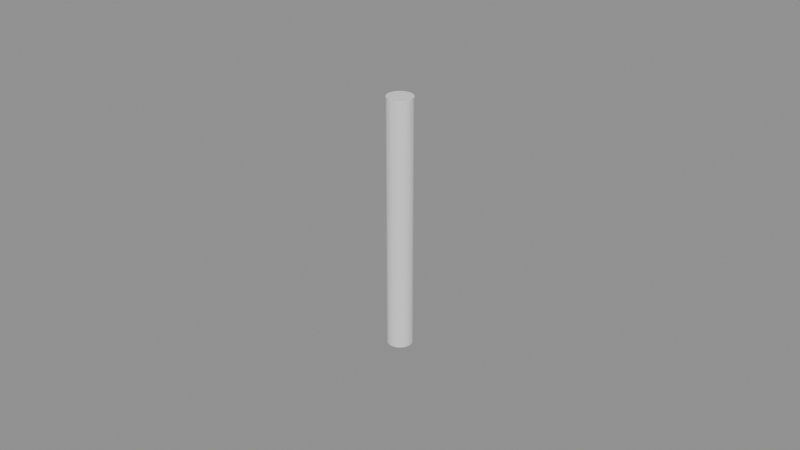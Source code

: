# Source: phantom.blend  (saved by Blender 4.5.92; exported with 4.5.12 LTS)
import bpy
from mathutils import Matrix  # noqa: F401  (used for matrix-valued properties, if any)

bpy.ops.wm.read_factory_settings(use_empty=True)
scene = bpy.context.scene
scene.name = 'US3D Phantom'

# ---- meshes
me_cylindergeometry = bpy.data.meshes.new('CylinderGeometry')
me_cylindergeometry.from_pydata([(0.0, 0.004, -0.04), (0.0, 0.004, 0.04), (9.816e-05, 0.003999, -0.04), (9.816e-05, 0.003999, 0.04), (0.0001963, 0.003995, -0.04), (0.0001963, 0.003995, 0.04), (0.0002943, 0.003989, -0.04), (0.0002943, 0.003989, 0.04), (0.0003921, 0.003981, -0.04), (0.0003921, 0.003981, 0.04), (0.0004896, 0.00397, -0.04), (0.0004896, 0.00397, 0.04), (0.0005869, 0.003957, -0.04), (0.0005869, 0.003957, 0.04), (0.0006838, 0.003941, -0.04), (0.0006838, 0.003941, 0.04), (0.0007804, 0.003923, -0.04), (0.0007804, 0.003923, 0.04), (0.0008764, 0.003903, -0.04), (0.0008764, 0.003903, 0.04), (0.0009719, 0.00388, -0.04), (0.0009719, 0.00388, 0.04), (0.001067, 0.003855, -0.04), (0.001067, 0.003855, 0.04), (0.001161, 0.003828, -0.04), (0.001161, 0.003828, 0.04), (0.001255, 0.003798, -0.04), (0.001255, 0.003798, 0.04), (0.001348, 0.003766, -0.04), (0.001348, 0.003766, 0.04), (0.00144, 0.003732, -0.04), (0.00144, 0.003732, 0.04), (0.001531, 0.003696, -0.04), (0.001531, 0.003696, 0.04), (0.001621, 0.003657, -0.04), (0.001621, 0.003657, 0.04), (0.00171, 0.003616, -0.04), (0.00171, 0.003616, 0.04), (0.001798, 0.003573, -0.04), (0.001798, 0.003573, 0.04), (0.001886, 0.003528, -0.04), (0.001886, 0.003528, 0.04), (0.001972, 0.00348, -0.04), (0.001972, 0.00348, 0.04), (0.002056, 0.003431, -0.04), (0.002056, 0.003431, 0.04), (0.00214, 0.003379, -0.04), (0.00214, 0.003379, 0.04), (0.002222, 0.003326, -0.04), (0.002222, 0.003326, 0.04), (0.002303, 0.00327, -0.04), (0.002303, 0.00327, 0.04), (0.002383, 0.003213, -0.04), (0.002383, 0.003213, 0.04), (0.002461, 0.003153, -0.04), (0.002461, 0.003153, 0.04), (0.002538, 0.003092, -0.04), (0.002538, 0.003092, 0.04), (0.002613, 0.003029, -0.04), (0.002613, 0.003029, 0.04), (0.002686, 0.002964, -0.04), (0.002686, 0.002964, 0.04), (0.002758, 0.002897, -0.04), (0.002758, 0.002897, 0.04), (0.002828, 0.002828, -0.04), (0.002828, 0.002828, 0.04), (0.002897, 0.002758, -0.04), (0.002897, 0.002758, 0.04), (0.002964, 0.002686, -0.04), (0.002964, 0.002686, 0.04), (0.003029, 0.002613, -0.04), (0.003029, 0.002613, 0.04), (0.003092, 0.002538, -0.04), (0.003092, 0.002538, 0.04), (0.003153, 0.002461, -0.04), (0.003153, 0.002461, 0.04), (0.003213, 0.002383, -0.04), (0.003213, 0.002383, 0.04), (0.00327, 0.002303, -0.04), (0.00327, 0.002303, 0.04), (0.003326, 0.002222, -0.04), (0.003326, 0.002222, 0.04), (0.003379, 0.00214, -0.04), (0.003379, 0.00214, 0.04), (0.003431, 0.002056, -0.04), (0.003431, 0.002056, 0.04), (0.00348, 0.001972, -0.04), (0.00348, 0.001972, 0.04), (0.003528, 0.001886, -0.04), (0.003528, 0.001886, 0.04), (0.003573, 0.001798, -0.04), (0.003573, 0.001798, 0.04), (0.003616, 0.00171, -0.04), (0.003616, 0.00171, 0.04), (0.003657, 0.001621, -0.04), (0.003657, 0.001621, 0.04), (0.003696, 0.001531, -0.04), (0.003696, 0.001531, 0.04), (0.003732, 0.00144, -0.04), (0.003732, 0.00144, 0.04), (0.003766, 0.001348, -0.04), (0.003766, 0.001348, 0.04), (0.003798, 0.001255, -0.04), (0.003798, 0.001255, 0.04), (0.003828, 0.001161, -0.04), (0.003828, 0.001161, 0.04), (0.003855, 0.001067, -0.04), (0.003855, 0.001067, 0.04), (0.00388, 0.0009719, -0.04), (0.00388, 0.0009719, 0.04), (0.003903, 0.0008764, -0.04), (0.003903, 0.0008764, 0.04), (0.003923, 0.0007804, -0.04), (0.003923, 0.0007804, 0.04), (0.003941, 0.0006838, -0.04), (0.003941, 0.0006838, 0.04), (0.003957, 0.0005869, -0.04), (0.003957, 0.0005869, 0.04), (0.00397, 0.0004896, -0.04), (0.00397, 0.0004896, 0.04), (0.003981, 0.0003921, -0.04), (0.003981, 0.0003921, 0.04), (0.003989, 0.0002943, -0.04), (0.003989, 0.0002943, 0.04), (0.003995, 0.0001963, -0.04), (0.003995, 0.0001963, 0.04), (0.003999, 9.816e-05, -0.04), (0.003999, 9.816e-05, 0.04), (0.004, 0.0, -0.04), (0.004, 0.0, 0.04), (0.003999, -9.816e-05, -0.04), (0.003999, -9.816e-05, 0.04), (0.003995, -0.0001963, -0.04), (0.003995, -0.0001963, 0.04), (0.003989, -0.0002943, -0.04), (0.003989, -0.0002943, 0.04), (0.003981, -0.0003921, -0.04), (0.003981, -0.0003921, 0.04), (0.00397, -0.0004896, -0.04), (0.00397, -0.0004896, 0.04), (0.003957, -0.0005869, -0.04), (0.003957, -0.0005869, 0.04), (0.003941, -0.0006838, -0.04), (0.003941, -0.0006838, 0.04), (0.003923, -0.0007804, -0.04), (0.003923, -0.0007804, 0.04), (0.003903, -0.0008764, -0.04), (0.003903, -0.0008764, 0.04), (0.00388, -0.0009719, -0.04), (0.00388, -0.0009719, 0.04), (0.003855, -0.001067, -0.04), (0.003855, -0.001067, 0.04), (0.003828, -0.001161, -0.04), (0.003828, -0.001161, 0.04), (0.003798, -0.001255, -0.04), (0.003798, -0.001255, 0.04), (0.003766, -0.001348, -0.04), (0.003766, -0.001348, 0.04), (0.003732, -0.00144, -0.04), (0.003732, -0.00144, 0.04), (0.003696, -0.001531, -0.04), (0.003696, -0.001531, 0.04), (0.003657, -0.001621, -0.04), (0.003657, -0.001621, 0.04), (0.003616, -0.00171, -0.04), (0.003616, -0.00171, 0.04), (0.003573, -0.001798, -0.04), (0.003573, -0.001798, 0.04), (0.003528, -0.001886, -0.04), (0.003528, -0.001886, 0.04), (0.00348, -0.001972, -0.04), (0.00348, -0.001972, 0.04), (0.003431, -0.002056, -0.04), (0.003431, -0.002056, 0.04), (0.003379, -0.00214, -0.04), (0.003379, -0.00214, 0.04), (0.003326, -0.002222, -0.04), (0.003326, -0.002222, 0.04), (0.00327, -0.002303, -0.04), (0.00327, -0.002303, 0.04), (0.003213, -0.002383, -0.04), (0.003213, -0.002383, 0.04), (0.003153, -0.002461, -0.04), (0.003153, -0.002461, 0.04), (0.003092, -0.002538, -0.04), (0.003092, -0.002538, 0.04), (0.003029, -0.002613, -0.04), (0.003029, -0.002613, 0.04), (0.002964, -0.002686, -0.04), (0.002964, -0.002686, 0.04), (0.002897, -0.002758, -0.04), (0.002897, -0.002758, 0.04), (0.002828, -0.002828, -0.04), (0.002828, -0.002828, 0.04), (0.002758, -0.002897, -0.04), (0.002758, -0.002897, 0.04), (0.002686, -0.002964, -0.04), (0.002686, -0.002964, 0.04), (0.002613, -0.003029, -0.04), (0.002613, -0.003029, 0.04), (0.002538, -0.003092, -0.04), (0.002538, -0.003092, 0.04), (0.002461, -0.003153, -0.04), (0.002461, -0.003153, 0.04), (0.002383, -0.003213, -0.04), (0.002383, -0.003213, 0.04), (0.002303, -0.00327, -0.04), (0.002303, -0.00327, 0.04), (0.002222, -0.003326, -0.04), (0.002222, -0.003326, 0.04), (0.00214, -0.003379, -0.04), (0.00214, -0.003379, 0.04), (0.002056, -0.003431, -0.04), (0.002056, -0.003431, 0.04), (0.001972, -0.00348, -0.04), (0.001972, -0.00348, 0.04), (0.001886, -0.003528, -0.04), (0.001886, -0.003528, 0.04), (0.001798, -0.003573, -0.04), (0.001798, -0.003573, 0.04), (0.00171, -0.003616, -0.04), (0.00171, -0.003616, 0.04), (0.001621, -0.003657, -0.04), (0.001621, -0.003657, 0.04), (0.001531, -0.003696, -0.04), (0.001531, -0.003696, 0.04), (0.00144, -0.003732, -0.04), (0.00144, -0.003732, 0.04), (0.001348, -0.003766, -0.04), (0.001348, -0.003766, 0.04), (0.001255, -0.003798, -0.04), (0.001255, -0.003798, 0.04), (0.001161, -0.003828, -0.04), (0.001161, -0.003828, 0.04), (0.001067, -0.003855, -0.04), (0.001067, -0.003855, 0.04), (0.0009719, -0.00388, -0.04), (0.0009719, -0.00388, 0.04), (0.0008764, -0.003903, -0.04), (0.0008764, -0.003903, 0.04), (0.0007804, -0.003923, -0.04), (0.0007804, -0.003923, 0.04), (0.0006838, -0.003941, -0.04), (0.0006838, -0.003941, 0.04), (0.0005869, -0.003957, -0.04), (0.0005869, -0.003957, 0.04), (0.0004896, -0.00397, -0.04), (0.0004896, -0.00397, 0.04), (0.0003921, -0.003981, -0.04), (0.0003921, -0.003981, 0.04), (0.0002943, -0.003989, -0.04), (0.0002943, -0.003989, 0.04), (0.0001963, -0.003995, -0.04), (0.0001963, -0.003995, 0.04), (9.816e-05, -0.003999, -0.04), (9.816e-05, -0.003999, 0.04), (0.0, -0.004, -0.04), (0.0, -0.004, 0.04), (-9.816e-05, -0.003999, -0.04), (-9.816e-05, -0.003999, 0.04), (-0.0001963, -0.003995, -0.04), (-0.0001963, -0.003995, 0.04), (-0.0002943, -0.003989, -0.04), (-0.0002943, -0.003989, 0.04), (-0.0003921, -0.003981, -0.04), (-0.0003921, -0.003981, 0.04), (-0.0004896, -0.00397, -0.04), (-0.0004896, -0.00397, 0.04), (-0.0005869, -0.003957, -0.04), (-0.0005869, -0.003957, 0.04), (-0.0006838, -0.003941, -0.04), (-0.0006838, -0.003941, 0.04), (-0.0007804, -0.003923, -0.04), (-0.0007804, -0.003923, 0.04), (-0.0008764, -0.003903, -0.04), (-0.0008764, -0.003903, 0.04), (-0.0009719, -0.00388, -0.04), (-0.0009719, -0.00388, 0.04), (-0.001067, -0.003855, -0.04), (-0.001067, -0.003855, 0.04), (-0.001161, -0.003828, -0.04), (-0.001161, -0.003828, 0.04), (-0.001255, -0.003798, -0.04), (-0.001255, -0.003798, 0.04), (-0.001348, -0.003766, -0.04), (-0.001348, -0.003766, 0.04), (-0.00144, -0.003732, -0.04), (-0.00144, -0.003732, 0.04), (-0.001531, -0.003696, -0.04), (-0.001531, -0.003696, 0.04), (-0.001621, -0.003657, -0.04), (-0.001621, -0.003657, 0.04), (-0.00171, -0.003616, -0.04), (-0.00171, -0.003616, 0.04), (-0.001798, -0.003573, -0.04), (-0.001798, -0.003573, 0.04), (-0.001886, -0.003528, -0.04), (-0.001886, -0.003528, 0.04), (-0.001972, -0.00348, -0.04), (-0.001972, -0.00348, 0.04), (-0.002056, -0.003431, -0.04), (-0.002056, -0.003431, 0.04), (-0.00214, -0.003379, -0.04), (-0.00214, -0.003379, 0.04), (-0.002222, -0.003326, -0.04), (-0.002222, -0.003326, 0.04), (-0.002303, -0.00327, -0.04), (-0.002303, -0.00327, 0.04), (-0.002383, -0.003213, -0.04), (-0.002383, -0.003213, 0.04), (-0.002461, -0.003153, -0.04), (-0.002461, -0.003153, 0.04), (-0.002538, -0.003092, -0.04), (-0.002538, -0.003092, 0.04), (-0.002613, -0.003029, -0.04), (-0.002613, -0.003029, 0.04), (-0.002686, -0.002964, -0.04), (-0.002686, -0.002964, 0.04), (-0.002758, -0.002897, -0.04), (-0.002758, -0.002897, 0.04), (-0.002828, -0.002828, -0.04), (-0.002828, -0.002828, 0.04), (-0.002897, -0.002758, -0.04), (-0.002897, -0.002758, 0.04), (-0.002964, -0.002686, -0.04), (-0.002964, -0.002686, 0.04), (-0.003029, -0.002613, -0.04), (-0.003029, -0.002613, 0.04), (-0.003092, -0.002538, -0.04), (-0.003092, -0.002538, 0.04), (-0.003153, -0.002461, -0.04), (-0.003153, -0.002461, 0.04), (-0.003213, -0.002383, -0.04), (-0.003213, -0.002383, 0.04), (-0.00327, -0.002303, -0.04), (-0.00327, -0.002303, 0.04), (-0.003326, -0.002222, -0.04), (-0.003326, -0.002222, 0.04), (-0.003379, -0.00214, -0.04), (-0.003379, -0.00214, 0.04), (-0.003431, -0.002056, -0.04), (-0.003431, -0.002056, 0.04), (-0.00348, -0.001972, -0.04), (-0.00348, -0.001972, 0.04), (-0.003528, -0.001886, -0.04), (-0.003528, -0.001886, 0.04), (-0.003573, -0.001798, -0.04), (-0.003573, -0.001798, 0.04), (-0.003616, -0.00171, -0.04), (-0.003616, -0.00171, 0.04), (-0.003657, -0.001621, -0.04), (-0.003657, -0.001621, 0.04), (-0.003696, -0.001531, -0.04), (-0.003696, -0.001531, 0.04), (-0.003732, -0.00144, -0.04), (-0.003732, -0.00144, 0.04), (-0.003766, -0.001348, -0.04), (-0.003766, -0.001348, 0.04), (-0.003798, -0.001255, -0.04), (-0.003798, -0.001255, 0.04), (-0.003828, -0.001161, -0.04), (-0.003828, -0.001161, 0.04), (-0.003855, -0.001067, -0.04), (-0.003855, -0.001067, 0.04), (-0.00388, -0.0009719, -0.04), (-0.00388, -0.0009719, 0.04), (-0.003903, -0.0008764, -0.04), (-0.003903, -0.0008764, 0.04), (-0.003923, -0.0007804, -0.04), (-0.003923, -0.0007804, 0.04), (-0.003941, -0.0006838, -0.04), (-0.003941, -0.0006838, 0.04), (-0.003957, -0.0005869, -0.04), (-0.003957, -0.0005869, 0.04), (-0.00397, -0.0004896, -0.04), (-0.00397, -0.0004896, 0.04), (-0.003981, -0.0003921, -0.04), (-0.003981, -0.0003921, 0.04), (-0.003989, -0.0002943, -0.04), (-0.003989, -0.0002943, 0.04), (-0.003995, -0.0001963, -0.04), (-0.003995, -0.0001963, 0.04), (-0.003999, -9.816e-05, -0.04), (-0.003999, -9.816e-05, 0.04), (-0.004, 0.0, -0.04), (-0.004, 0.0, 0.04), (-0.003999, 9.816e-05, -0.04), (-0.003999, 9.816e-05, 0.04), (-0.003995, 0.0001963, -0.04), (-0.003995, 0.0001963, 0.04), (-0.003989, 0.0002943, -0.04), (-0.003989, 0.0002943, 0.04), (-0.003981, 0.0003921, -0.04), (-0.003981, 0.0003921, 0.04), (-0.00397, 0.0004896, -0.04), (-0.00397, 0.0004896, 0.04), (-0.003957, 0.0005869, -0.04), (-0.003957, 0.0005869, 0.04), (-0.003941, 0.0006838, -0.04), (-0.003941, 0.0006838, 0.04), (-0.003923, 0.0007804, -0.04), (-0.003923, 0.0007804, 0.04), (-0.003903, 0.0008764, -0.04), (-0.003903, 0.0008764, 0.04), (-0.00388, 0.0009719, -0.04), (-0.00388, 0.0009719, 0.04), (-0.003855, 0.001067, -0.04), (-0.003855, 0.001067, 0.04), (-0.003828, 0.001161, -0.04), (-0.003828, 0.001161, 0.04), (-0.003798, 0.001255, -0.04), (-0.003798, 0.001255, 0.04), (-0.003766, 0.001348, -0.04), (-0.003766, 0.001348, 0.04), (-0.003732, 0.00144, -0.04), (-0.003732, 0.00144, 0.04), (-0.003696, 0.001531, -0.04), (-0.003696, 0.001531, 0.04), (-0.003657, 0.001621, -0.04), (-0.003657, 0.001621, 0.04), (-0.003616, 0.00171, -0.04), (-0.003616, 0.00171, 0.04), (-0.003573, 0.001798, -0.04), (-0.003573, 0.001798, 0.04), (-0.003528, 0.001886, -0.04), (-0.003528, 0.001886, 0.04), (-0.00348, 0.001972, -0.04), (-0.00348, 0.001972, 0.04), (-0.003431, 0.002056, -0.04), (-0.003431, 0.002056, 0.04), (-0.003379, 0.00214, -0.04), (-0.003379, 0.00214, 0.04), (-0.003326, 0.002222, -0.04), (-0.003326, 0.002222, 0.04), (-0.00327, 0.002303, -0.04), (-0.00327, 0.002303, 0.04), (-0.003213, 0.002383, -0.04), (-0.003213, 0.002383, 0.04), (-0.003153, 0.002461, -0.04), (-0.003153, 0.002461, 0.04), (-0.003092, 0.002538, -0.04), (-0.003092, 0.002538, 0.04), (-0.003029, 0.002613, -0.04), (-0.003029, 0.002613, 0.04), (-0.002964, 0.002686, -0.04), (-0.002964, 0.002686, 0.04), (-0.002897, 0.002758, -0.04), (-0.002897, 0.002758, 0.04), (-0.002828, 0.002828, -0.04), (-0.002828, 0.002828, 0.04), (-0.002758, 0.002897, -0.04), (-0.002758, 0.002897, 0.04), (-0.002686, 0.002964, -0.04), (-0.002686, 0.002964, 0.04), (-0.002613, 0.003029, -0.04), (-0.002613, 0.003029, 0.04), (-0.002538, 0.003092, -0.04), (-0.002538, 0.003092, 0.04), (-0.002461, 0.003153, -0.04), (-0.002461, 0.003153, 0.04), (-0.002383, 0.003213, -0.04), (-0.002383, 0.003213, 0.04), (-0.002303, 0.00327, -0.04), (-0.002303, 0.00327, 0.04), (-0.002222, 0.003326, -0.04), (-0.002222, 0.003326, 0.04), (-0.00214, 0.003379, -0.04), (-0.00214, 0.003379, 0.04), (-0.002056, 0.003431, -0.04), (-0.002056, 0.003431, 0.04), (-0.001972, 0.00348, -0.04), (-0.001972, 0.00348, 0.04), (-0.001886, 0.003528, -0.04), (-0.001886, 0.003528, 0.04), (-0.001798, 0.003573, -0.04), (-0.001798, 0.003573, 0.04), (-0.00171, 0.003616, -0.04), (-0.00171, 0.003616, 0.04), (-0.001621, 0.003657, -0.04), (-0.001621, 0.003657, 0.04), (-0.001531, 0.003696, -0.04), (-0.001531, 0.003696, 0.04), (-0.00144, 0.003732, -0.04), (-0.00144, 0.003732, 0.04), (-0.001348, 0.003766, -0.04), (-0.001348, 0.003766, 0.04), (-0.001255, 0.003798, -0.04), (-0.001255, 0.003798, 0.04), (-0.001161, 0.003828, -0.04), (-0.001161, 0.003828, 0.04), (-0.001067, 0.003855, -0.04), (-0.001067, 0.003855, 0.04), (-0.0009719, 0.00388, -0.04), (-0.0009719, 0.00388, 0.04), (-0.0008764, 0.003903, -0.04), (-0.0008764, 0.003903, 0.04), (-0.0007804, 0.003923, -0.04), (-0.0007804, 0.003923, 0.04), (-0.0006838, 0.003941, -0.04), (-0.0006838, 0.003941, 0.04), (-0.0005869, 0.003957, -0.04), (-0.0005869, 0.003957, 0.04), (-0.0004896, 0.00397, -0.04), (-0.0004896, 0.00397, 0.04), (-0.0003921, 0.003981, -0.04), (-0.0003921, 0.003981, 0.04), (-0.0002943, 0.003989, -0.04), (-0.0002943, 0.003989, 0.04), (-0.0001963, 0.003995, -0.04), (-0.0001963, 0.003995, 0.04), (-9.816e-05, 0.003999, -0.04), (-9.816e-05, 0.003999, 0.04)], [], [(0, 1, 3, 2), (2, 3, 5, 4), (4, 5, 7, 6), (6, 7, 9, 8), (8, 9, 11, 10), (10, 11, 13, 12), (12, 13, 15, 14), (14, 15, 17, 16), (16, 17, 19, 18), (18, 19, 21, 20), (20, 21, 23, 22), (22, 23, 25, 24), (24, 25, 27, 26), (26, 27, 29, 28), (28, 29, 31, 30), (30, 31, 33, 32), (32, 33, 35, 34), (34, 35, 37, 36), (36, 37, 39, 38), (38, 39, 41, 40), (40, 41, 43, 42), (42, 43, 45, 44), (44, 45, 47, 46), (46, 47, 49, 48), (48, 49, 51, 50), (50, 51, 53, 52), (52, 53, 55, 54), (54, 55, 57, 56), (56, 57, 59, 58), (58, 59, 61, 60), (60, 61, 63, 62), (62, 63, 65, 64), (64, 65, 67, 66), (66, 67, 69, 68), (68, 69, 71, 70), (70, 71, 73, 72), (72, 73, 75, 74), (74, 75, 77, 76), (76, 77, 79, 78), (78, 79, 81, 80), (80, 81, 83, 82), (82, 83, 85, 84), (84, 85, 87, 86), (86, 87, 89, 88), (88, 89, 91, 90), (90, 91, 93, 92), (92, 93, 95, 94), (94, 95, 97, 96), (96, 97, 99, 98), (98, 99, 101, 100), (100, 101, 103, 102), (102, 103, 105, 104), (104, 105, 107, 106), (106, 107, 109, 108), (108, 109, 111, 110), (110, 111, 113, 112), (112, 113, 115, 114), (114, 115, 117, 116), (116, 117, 119, 118), (118, 119, 121, 120), (120, 121, 123, 122), (122, 123, 125, 124), (124, 125, 127, 126), (126, 127, 129, 128), (128, 129, 131, 130), (130, 131, 133, 132), (132, 133, 135, 134), (134, 135, 137, 136), (136, 137, 139, 138), (138, 139, 141, 140), (140, 141, 143, 142), (142, 143, 145, 144), (144, 145, 147, 146), (146, 147, 149, 148), (148, 149, 151, 150), (150, 151, 153, 152), (152, 153, 155, 154), (154, 155, 157, 156), (156, 157, 159, 158), (158, 159, 161, 160), (160, 161, 163, 162), (162, 163, 165, 164), (164, 165, 167, 166), (166, 167, 169, 168), (168, 169, 171, 170), (170, 171, 173, 172), (172, 173, 175, 174), (174, 175, 177, 176), (176, 177, 179, 178), (178, 179, 181, 180), (180, 181, 183, 182), (182, 183, 185, 184), (184, 185, 187, 186), (186, 187, 189, 188), (188, 189, 191, 190), (190, 191, 193, 192), (192, 193, 195, 194), (194, 195, 197, 196), (196, 197, 199, 198), (198, 199, 201, 200), (200, 201, 203, 202), (202, 203, 205, 204), (204, 205, 207, 206), (206, 207, 209, 208), (208, 209, 211, 210), (210, 211, 213, 212), (212, 213, 215, 214), (214, 215, 217, 216), (216, 217, 219, 218), (218, 219, 221, 220), (220, 221, 223, 222), (222, 223, 225, 224), (224, 225, 227, 226), (226, 227, 229, 228), (228, 229, 231, 230), (230, 231, 233, 232), (232, 233, 235, 234), (234, 235, 237, 236), (236, 237, 239, 238), (238, 239, 241, 240), (240, 241, 243, 242), (242, 243, 245, 244), (244, 245, 247, 246), (246, 247, 249, 248), (248, 249, 251, 250), (250, 251, 253, 252), (252, 253, 255, 254), (254, 255, 257, 256), (256, 257, 259, 258), (258, 259, 261, 260), (260, 261, 263, 262), (262, 263, 265, 264), (264, 265, 267, 266), (266, 267, 269, 268), (268, 269, 271, 270), (270, 271, 273, 272), (272, 273, 275, 274), (274, 275, 277, 276), (276, 277, 279, 278), (278, 279, 281, 280), (280, 281, 283, 282), (282, 283, 285, 284), (284, 285, 287, 286), (286, 287, 289, 288), (288, 289, 291, 290), (290, 291, 293, 292), (292, 293, 295, 294), (294, 295, 297, 296), (296, 297, 299, 298), (298, 299, 301, 300), (300, 301, 303, 302), (302, 303, 305, 304), (304, 305, 307, 306), (306, 307, 309, 308), (308, 309, 311, 310), (310, 311, 313, 312), (312, 313, 315, 314), (314, 315, 317, 316), (316, 317, 319, 318), (318, 319, 321, 320), (320, 321, 323, 322), (322, 323, 325, 324), (324, 325, 327, 326), (326, 327, 329, 328), (328, 329, 331, 330), (330, 331, 333, 332), (332, 333, 335, 334), (334, 335, 337, 336), (336, 337, 339, 338), (338, 339, 341, 340), (340, 341, 343, 342), (342, 343, 345, 344), (344, 345, 347, 346), (346, 347, 349, 348), (348, 349, 351, 350), (350, 351, 353, 352), (352, 353, 355, 354), (354, 355, 357, 356), (356, 357, 359, 358), (358, 359, 361, 360), (360, 361, 363, 362), (362, 363, 365, 364), (364, 365, 367, 366), (366, 367, 369, 368), (368, 369, 371, 370), (370, 371, 373, 372), (372, 373, 375, 374), (374, 375, 377, 376), (376, 377, 379, 378), (378, 379, 381, 380), (380, 381, 383, 382), (382, 383, 385, 384), (384, 385, 387, 386), (386, 387, 389, 388), (388, 389, 391, 390), (390, 391, 393, 392), (392, 393, 395, 394), (394, 395, 397, 396), (396, 397, 399, 398), (398, 399, 401, 400), (400, 401, 403, 402), (402, 403, 405, 404), (404, 405, 407, 406), (406, 407, 409, 408), (408, 409, 411, 410), (410, 411, 413, 412), (412, 413, 415, 414), (414, 415, 417, 416), (416, 417, 419, 418), (418, 419, 421, 420), (420, 421, 423, 422), (422, 423, 425, 424), (424, 425, 427, 426), (426, 427, 429, 428), (428, 429, 431, 430), (430, 431, 433, 432), (432, 433, 435, 434), (434, 435, 437, 436), (436, 437, 439, 438), (438, 439, 441, 440), (440, 441, 443, 442), (442, 443, 445, 444), (444, 445, 447, 446), (446, 447, 449, 448), (448, 449, 451, 450), (450, 451, 453, 452), (452, 453, 455, 454), (454, 455, 457, 456), (456, 457, 459, 458), (458, 459, 461, 460), (460, 461, 463, 462), (462, 463, 465, 464), (464, 465, 467, 466), (466, 467, 469, 468), (468, 469, 471, 470), (470, 471, 473, 472), (472, 473, 475, 474), (474, 475, 477, 476), (476, 477, 479, 478), (478, 479, 481, 480), (480, 481, 483, 482), (482, 483, 485, 484), (484, 485, 487, 486), (486, 487, 489, 488), (488, 489, 491, 490), (490, 491, 493, 492), (492, 493, 495, 494), (494, 495, 497, 496), (496, 497, 499, 498), (498, 499, 501, 500), (500, 501, 503, 502), (502, 503, 505, 504), (504, 505, 507, 506), (506, 507, 509, 508), (3, 1, 511, 509, 507, 505, 503, 501, 499, 497, 495, 493, 491, 489, 487, 485, 483, 481, 479, 477, 475, 473, 471, 469, 467, 465, 463, 461, 459, 457, 455, 453, 451, 449, 447, 445, 443, 441, 439, 437, 435, 433, 431, 429, 427, 425, 423, 421, 419, 417, 415, 413, 411, 409, 407, 405, 403, 401, 399, 397, 395, 393, 391, 389, 387, 385, 383, 381, 379, 377, 375, 373, 371, 369, 367, 365, 363, 361, 359, 357, 355, 353, 351, 349, 347, 345, 343, 341, 339, 337, 335, 333, 331, 329, 327, 325, 323, 321, 319, 317, 315, 313, 311, 309, 307, 305, 303, 301, 299, 297, 295, 293, 291, 289, 287, 285, 283, 281, 279, 277, 275, 273, 271, 269, 267, 265, 263, 261, 259, 257, 255, 253, 251, 249, 247, 245, 243, 241, 239, 237, 235, 233, 231, 229, 227, 225, 223, 221, 219, 217, 215, 213, 211, 209, 207, 205, 203, 201, 199, 197, 195, 193, 191, 189, 187, 185, 183, 181, 179, 177, 175, 173, 171, 169, 167, 165, 163, 161, 159, 157, 155, 153, 151, 149, 147, 145, 143, 141, 139, 137, 135, 133, 131, 129, 127, 125, 123, 121, 119, 117, 115, 113, 111, 109, 107, 105, 103, 101, 99, 97, 95, 93, 91, 89, 87, 85, 83, 81, 79, 77, 75, 73, 71, 69, 67, 65, 63, 61, 59, 57, 55, 53, 51, 49, 47, 45, 43, 41, 39, 37, 35, 33, 31, 29, 27, 25, 23, 21, 19, 17, 15, 13, 11, 9, 7, 5), (508, 509, 511, 510), (510, 511, 1, 0), (0, 2, 4, 6, 8, 10, 12, 14, 16, 18, 20, 22, 24, 26, 28, 30, 32, 34, 36, 38, 40, 42, 44, 46, 48, 50, 52, 54, 56, 58, 60, 62, 64, 66, 68, 70, 72, 74, 76, 78, 80, 82, 84, 86, 88, 90, 92, 94, 96, 98, 100, 102, 104, 106, 108, 110, 112, 114, 116, 118, 120, 122, 124, 126, 128, 130, 132, 134, 136, 138, 140, 142, 144, 146, 148, 150, 152, 154, 156, 158, 160, 162, 164, 166, 168, 170, 172, 174, 176, 178, 180, 182, 184, 186, 188, 190, 192, 194, 196, 198, 200, 202, 204, 206, 208, 210, 212, 214, 216, 218, 220, 222, 224, 226, 228, 230, 232, 234, 236, 238, 240, 242, 244, 246, 248, 250, 252, 254, 256, 258, 260, 262, 264, 266, 268, 270, 272, 274, 276, 278, 280, 282, 284, 286, 288, 290, 292, 294, 296, 298, 300, 302, 304, 306, 308, 310, 312, 314, 316, 318, 320, 322, 324, 326, 328, 330, 332, 334, 336, 338, 340, 342, 344, 346, 348, 350, 352, 354, 356, 358, 360, 362, 364, 366, 368, 370, 372, 374, 376, 378, 380, 382, 384, 386, 388, 390, 392, 394, 396, 398, 400, 402, 404, 406, 408, 410, 412, 414, 416, 418, 420, 422, 424, 426, 428, 430, 432, 434, 436, 438, 440, 442, 444, 446, 448, 450, 452, 454, 456, 458, 460, 462, 464, 466, 468, 470, 472, 474, 476, 478, 480, 482, 484, 486, 488, 490, 492, 494, 496, 498, 500, 502, 504, 506, 508, 510)])
me_cylindergeometry.update()

# ---- objects
ob_phantomcylinder = bpy.data.objects.new('PhantomCylinder', me_cylindergeometry)
ob_probe_curve_v10 = bpy.data.objects.new('Probe_curve_v10', None)
ob_probe_curve_v15 = bpy.data.objects.new('Probe_curve_v15', None)
ob_probe_curve_v5 = bpy.data.objects.new('Probe_curve_v5', None)
ob_probe_serpentine_v10 = bpy.data.objects.new('Probe_serpentine_v10', None)
ob_probe_serpentine_v15 = bpy.data.objects.new('Probe_serpentine_v15', None)
ob_probe_serpentine_v5 = bpy.data.objects.new('Probe_serpentine_v5', None)
ob_probe_straight_v10 = bpy.data.objects.new('Probe_straight_v10', None)
ob_probe_straight_v15 = bpy.data.objects.new('Probe_straight_v15', None)
ob_probe_straight_v5 = bpy.data.objects.new('Probe_straight_v5', None)

# ---- transforms, parenting, visibility, modifiers, constraints
ob_phantomcylinder.location = (0.0, 0.02, 0.04)
ob_probe_curve_v10.location = (-0.002296, 0.0, -0.01)
ob_probe_curve_v10.empty_display_type = 'ARROWS'
ob_probe_curve_v10.empty_display_size = 0.003
ob_probe_curve_v15.location = (-0.002296, 0.0, -0.01)
ob_probe_curve_v15.empty_display_type = 'ARROWS'
ob_probe_curve_v15.empty_display_size = 0.003
ob_probe_curve_v5.location = (-0.002296, 0.0, -0.01)
ob_probe_curve_v5.empty_display_type = 'ARROWS'
ob_probe_curve_v5.empty_display_size = 0.003
ob_probe_serpentine_v10.location = (-0.006, 0.0, -0.01)
ob_probe_serpentine_v10.empty_display_type = 'ARROWS'
ob_probe_serpentine_v10.empty_display_size = 0.003
ob_probe_serpentine_v15.location = (-0.006, 0.0, -0.01)
ob_probe_serpentine_v15.empty_display_type = 'ARROWS'
ob_probe_serpentine_v15.empty_display_size = 0.003
ob_probe_serpentine_v5.location = (-0.006, 0.0, -0.01)
ob_probe_serpentine_v5.empty_display_type = 'ARROWS'
ob_probe_serpentine_v5.empty_display_size = 0.003
ob_probe_straight_v10.location = (0.0, 0.0, -0.01)
ob_probe_straight_v10.empty_display_type = 'ARROWS'
ob_probe_straight_v10.empty_display_size = 0.003
ob_probe_straight_v15.location = (0.0, 0.0, -0.01)
ob_probe_straight_v15.empty_display_type = 'ARROWS'
ob_probe_straight_v15.empty_display_size = 0.003
ob_probe_straight_v5.location = (0.0, 0.0, -0.01)
ob_probe_straight_v5.empty_display_type = 'ARROWS'
ob_probe_straight_v5.empty_display_size = 0.003

# ---- collection membership
scene.collection.objects.link(ob_phantomcylinder)
scene.collection.objects.link(ob_probe_curve_v10)
scene.collection.objects.link(ob_probe_curve_v15)
scene.collection.objects.link(ob_probe_curve_v5)
scene.collection.objects.link(ob_probe_serpentine_v10)
scene.collection.objects.link(ob_probe_serpentine_v15)
scene.collection.objects.link(ob_probe_serpentine_v5)
scene.collection.objects.link(ob_probe_straight_v10)
scene.collection.objects.link(ob_probe_straight_v15)
scene.collection.objects.link(ob_probe_straight_v5)

# ---- scene / render settings (as saved in the file)
scene.frame_start = 1; scene.frame_end = 724; scene.frame_set(1)
scene.render.engine = 'BLENDER_EEVEE_NEXT'
scene.render.fps = 30
bpy.context.view_layer.update()

# ---- added for rendering (the .blend has no active camera and no usable light): camera, sun + grey world if the file has none
cam_auto = bpy.data.cameras.new('AutoCamera')
cam_auto.lens = 50.0
cam_auto.sensor_width = 36.0
cam_auto.clip_end = 1000.0
ob_auto_camera = bpy.data.objects.new('AutoCamera', cam_auto)
scene.collection.objects.link(ob_auto_camera)
ob_auto_camera.location = (0.185045, -0.202054, 0.188036)
ob_auto_camera.rotation_euler = (1.09748, -7.21219e-08, 0.694738)
scene.camera = ob_auto_camera
light_auto_sun = bpy.data.lights.new('AutoSun', 'SUN')
light_auto_sun.energy = 3.0
light_auto_sun.angle = 0.0523599
ob_auto_sun = bpy.data.objects.new('AutoSun', light_auto_sun)
scene.collection.objects.link(ob_auto_sun)
ob_auto_sun.rotation_euler = (0.872665, 0.174533, 0.523599)
if scene.world is None:
    world_auto = bpy.data.worlds.new('AutoWorld')
    world_auto.color = (0.3, 0.3, 0.3)
    scene.world = world_auto
bpy.context.view_layer.update()
